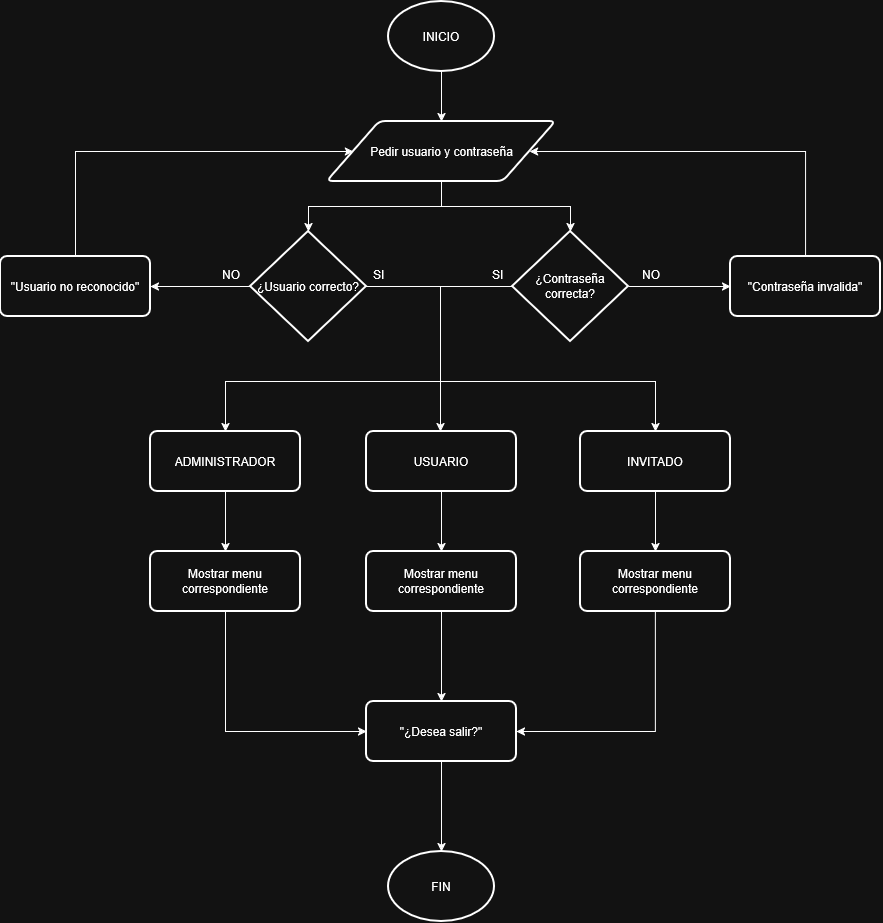

The diagram above was exported from draw.io. Its source (the exported page's mxGraphModel, read from the mxfile embedded in the PNG):
<mxGraphModel dx="2005" dy="626" grid="1" gridSize="10" guides="1" tooltips="1" connect="1" arrows="1" fold="1" page="1" pageScale="1" pageWidth="827" pageHeight="1169" math="0" shadow="0">
  <root>
    <mxCell id="0" />
    <mxCell id="1" parent="0" />
    <mxCell id="gdOgMZl42nUu2mqBfkx0-45" edge="1" parent="1" source="gdOgMZl42nUu2mqBfkx0-1" style="edgeStyle=orthogonalEdgeStyle;rounded=0;orthogonalLoop=1;jettySize=auto;html=1;exitX=0.5;exitY=1;exitDx=0;exitDy=0;exitPerimeter=0;entryX=0.5;entryY=0;entryDx=0;entryDy=0;" target="gdOgMZl42nUu2mqBfkx0-5">
      <mxGeometry relative="1" as="geometry" />
    </mxCell>
    <mxCell id="gdOgMZl42nUu2mqBfkx0-1" parent="1" style="strokeWidth=2;html=1;shape=mxgraph.flowchart.start_1;whiteSpace=wrap;" value="INICIO" vertex="1">
      <mxGeometry height="70" width="106" x="358" y="70" as="geometry" />
    </mxCell>
    <mxCell id="gdOgMZl42nUu2mqBfkx0-5" parent="1" style="shape=parallelogram;html=1;strokeWidth=2;perimeter=parallelogramPerimeter;whiteSpace=wrap;rounded=1;arcSize=12;size=0.23;align=center;" value="Pedir usuario y contraseña" vertex="1">
      <mxGeometry height="60" width="228.75" x="296.62" y="190" as="geometry" />
    </mxCell>
    <mxCell id="mmmTtWAngMu1H-Anzlwl-5" edge="1" parent="1" source="-WXFyzo5p3rJtCdCTCRz-35" style="edgeStyle=orthogonalEdgeStyle;rounded=0;orthogonalLoop=1;jettySize=auto;html=1;exitX=0;exitY=0.5;exitDx=0;exitDy=0;exitPerimeter=0;entryX=1;entryY=0.5;entryDx=0;entryDy=0;" target="mmmTtWAngMu1H-Anzlwl-4">
      <mxGeometry relative="1" as="geometry" />
    </mxCell>
    <mxCell id="mmmTtWAngMu1H-Anzlwl-22" edge="1" parent="1" source="-WXFyzo5p3rJtCdCTCRz-35" style="edgeStyle=orthogonalEdgeStyle;rounded=0;orthogonalLoop=1;jettySize=auto;html=1;exitX=1;exitY=0.5;exitDx=0;exitDy=0;exitPerimeter=0;entryX=0.5;entryY=0;entryDx=0;entryDy=0;" target="mmmTtWAngMu1H-Anzlwl-18">
      <mxGeometry relative="1" as="geometry">
        <Array as="points">
          <mxPoint x="410" y="355" />
          <mxPoint x="410" y="500" />
        </Array>
        <mxPoint x="410" y="354.83333333333337" as="targetPoint" />
      </mxGeometry>
    </mxCell>
    <mxCell id="mmmTtWAngMu1H-Anzlwl-23" edge="1" parent="1" source="-WXFyzo5p3rJtCdCTCRz-35" style="edgeStyle=orthogonalEdgeStyle;rounded=0;orthogonalLoop=1;jettySize=auto;html=1;exitX=1;exitY=0.5;exitDx=0;exitDy=0;exitPerimeter=0;entryX=0.5;entryY=0;entryDx=0;entryDy=0;" target="mmmTtWAngMu1H-Anzlwl-19">
      <mxGeometry relative="1" as="geometry">
        <Array as="points">
          <mxPoint x="410" y="355" />
          <mxPoint x="410" y="450" />
          <mxPoint x="625" y="450" />
        </Array>
      </mxGeometry>
    </mxCell>
    <mxCell id="-WXFyzo5p3rJtCdCTCRz-35" parent="1" style="strokeWidth=2;html=1;shape=mxgraph.flowchart.decision;whiteSpace=wrap;" value="¿Usuario correcto?" vertex="1">
      <mxGeometry height="110" width="116" x="220" y="300" as="geometry" />
    </mxCell>
    <mxCell id="mmmTtWAngMu1H-Anzlwl-27" edge="1" parent="1" source="-WXFyzo5p3rJtCdCTCRz-36" style="edgeStyle=orthogonalEdgeStyle;rounded=0;orthogonalLoop=1;jettySize=auto;html=1;exitX=0.5;exitY=1;exitDx=0;exitDy=0;entryX=0.5;entryY=0;entryDx=0;entryDy=0;" target="mmmTtWAngMu1H-Anzlwl-24">
      <mxGeometry relative="1" as="geometry" />
    </mxCell>
    <mxCell id="-WXFyzo5p3rJtCdCTCRz-36" parent="1" style="rounded=1;whiteSpace=wrap;html=1;absoluteArcSize=1;arcSize=14;strokeWidth=2;" value="ADMINISTRADOR" vertex="1">
      <mxGeometry height="60" width="150" x="120" y="500" as="geometry" />
    </mxCell>
    <mxCell id="kZb-tJtMd-3T-SHCGYH_-23" parent="1" style="strokeWidth=2;html=1;shape=mxgraph.flowchart.start_1;whiteSpace=wrap;" value="FIN" vertex="1">
      <mxGeometry height="70" width="106" x="358" y="920" as="geometry" />
    </mxCell>
    <mxCell id="_XCG1FzxrzQSAFUjEPyO-23" parent="1" style="text;whiteSpace=wrap;html=1;" value="SI" vertex="1">
      <mxGeometry height="40" width="30" x="460" y="330" as="geometry" />
    </mxCell>
    <mxCell id="_XCG1FzxrzQSAFUjEPyO-26" parent="1" style="text;whiteSpace=wrap;html=1;" value="NO" vertex="1">
      <mxGeometry height="40" width="30" x="610" y="330" as="geometry" />
    </mxCell>
    <mxCell id="mmmTtWAngMu1H-Anzlwl-7" edge="1" parent="1" source="mmmTtWAngMu1H-Anzlwl-1" style="edgeStyle=orthogonalEdgeStyle;rounded=0;orthogonalLoop=1;jettySize=auto;html=1;exitX=1;exitY=0.5;exitDx=0;exitDy=0;exitPerimeter=0;entryX=0;entryY=0.5;entryDx=0;entryDy=0;" target="mmmTtWAngMu1H-Anzlwl-2">
      <mxGeometry relative="1" as="geometry" />
    </mxCell>
    <mxCell id="mmmTtWAngMu1H-Anzlwl-21" edge="1" parent="1" source="mmmTtWAngMu1H-Anzlwl-1" style="edgeStyle=orthogonalEdgeStyle;rounded=0;orthogonalLoop=1;jettySize=auto;html=1;exitX=0;exitY=0.5;exitDx=0;exitDy=0;exitPerimeter=0;entryX=0.5;entryY=0;entryDx=0;entryDy=0;" target="-WXFyzo5p3rJtCdCTCRz-36">
      <mxGeometry relative="1" as="geometry">
        <Array as="points">
          <mxPoint x="410" y="355" />
          <mxPoint x="410" y="450" />
          <mxPoint x="195" y="450" />
        </Array>
        <mxPoint x="410" y="420" as="targetPoint" />
      </mxGeometry>
    </mxCell>
    <mxCell id="mmmTtWAngMu1H-Anzlwl-1" parent="1" style="strokeWidth=2;html=1;shape=mxgraph.flowchart.decision;whiteSpace=wrap;" value="¿Contraseña correcta?" vertex="1">
      <mxGeometry height="110" width="116" x="482" y="300" as="geometry" />
    </mxCell>
    <mxCell id="mmmTtWAngMu1H-Anzlwl-16" edge="1" parent="1" source="mmmTtWAngMu1H-Anzlwl-2" style="edgeStyle=orthogonalEdgeStyle;rounded=0;orthogonalLoop=1;jettySize=auto;html=1;exitX=0.5;exitY=0;exitDx=0;exitDy=0;entryX=1;entryY=0.5;entryDx=0;entryDy=0;" target="gdOgMZl42nUu2mqBfkx0-5">
      <mxGeometry relative="1" as="geometry">
        <Array as="points">
          <mxPoint x="775" y="220" />
        </Array>
      </mxGeometry>
    </mxCell>
    <mxCell id="mmmTtWAngMu1H-Anzlwl-2" parent="1" style="rounded=1;whiteSpace=wrap;html=1;absoluteArcSize=1;arcSize=14;strokeWidth=2;" value="&quot;Contraseña invalida&quot;" vertex="1">
      <mxGeometry height="60" width="150" x="700" y="325" as="geometry" />
    </mxCell>
    <mxCell id="mmmTtWAngMu1H-Anzlwl-6" edge="1" parent="1" source="mmmTtWAngMu1H-Anzlwl-4" style="edgeStyle=orthogonalEdgeStyle;rounded=0;orthogonalLoop=1;jettySize=auto;html=1;exitX=0.5;exitY=0;exitDx=0;exitDy=0;entryX=0;entryY=0.5;entryDx=0;entryDy=0;" target="gdOgMZl42nUu2mqBfkx0-5">
      <mxGeometry relative="1" as="geometry">
        <Array as="points">
          <mxPoint x="45" y="220" />
        </Array>
      </mxGeometry>
    </mxCell>
    <mxCell id="mmmTtWAngMu1H-Anzlwl-4" parent="1" style="rounded=1;whiteSpace=wrap;html=1;absoluteArcSize=1;arcSize=14;strokeWidth=2;" value="&quot;Usuario no reconocido&quot;" vertex="1">
      <mxGeometry height="60" width="150" x="-30" y="325" as="geometry" />
    </mxCell>
    <mxCell id="mmmTtWAngMu1H-Anzlwl-9" parent="1" style="text;whiteSpace=wrap;html=1;" value="SI" vertex="1">
      <mxGeometry height="40" width="30" x="341.25" y="330" as="geometry" />
    </mxCell>
    <mxCell id="mmmTtWAngMu1H-Anzlwl-11" parent="1" style="text;whiteSpace=wrap;html=1;" value="NO" vertex="1">
      <mxGeometry height="40" width="30" x="190" y="330" as="geometry" />
    </mxCell>
    <mxCell id="mmmTtWAngMu1H-Anzlwl-15" edge="1" parent="1" source="gdOgMZl42nUu2mqBfkx0-5" style="edgeStyle=orthogonalEdgeStyle;rounded=0;orthogonalLoop=1;jettySize=auto;html=1;exitX=0.5;exitY=1;exitDx=0;exitDy=0;entryX=0.5;entryY=0;entryDx=0;entryDy=0;entryPerimeter=0;" target="-WXFyzo5p3rJtCdCTCRz-35">
      <mxGeometry relative="1" as="geometry" />
    </mxCell>
    <mxCell id="mmmTtWAngMu1H-Anzlwl-17" edge="1" parent="1" source="gdOgMZl42nUu2mqBfkx0-5" style="edgeStyle=orthogonalEdgeStyle;rounded=0;orthogonalLoop=1;jettySize=auto;html=1;exitX=0.5;exitY=1;exitDx=0;exitDy=0;entryX=0.5;entryY=0;entryDx=0;entryDy=0;entryPerimeter=0;" target="mmmTtWAngMu1H-Anzlwl-1">
      <mxGeometry relative="1" as="geometry" />
    </mxCell>
    <mxCell id="mmmTtWAngMu1H-Anzlwl-28" edge="1" parent="1" source="mmmTtWAngMu1H-Anzlwl-18" style="edgeStyle=orthogonalEdgeStyle;rounded=0;orthogonalLoop=1;jettySize=auto;html=1;exitX=0.5;exitY=1;exitDx=0;exitDy=0;entryX=0.5;entryY=0;entryDx=0;entryDy=0;" target="mmmTtWAngMu1H-Anzlwl-25">
      <mxGeometry relative="1" as="geometry" />
    </mxCell>
    <mxCell id="mmmTtWAngMu1H-Anzlwl-18" parent="1" style="rounded=1;whiteSpace=wrap;html=1;absoluteArcSize=1;arcSize=14;strokeWidth=2;" value="USUARIO" vertex="1">
      <mxGeometry height="60" width="150" x="336" y="500" as="geometry" />
    </mxCell>
    <mxCell id="mmmTtWAngMu1H-Anzlwl-29" edge="1" parent="1" source="mmmTtWAngMu1H-Anzlwl-19" style="edgeStyle=orthogonalEdgeStyle;rounded=0;orthogonalLoop=1;jettySize=auto;html=1;exitX=0.5;exitY=1;exitDx=0;exitDy=0;entryX=0.5;entryY=0;entryDx=0;entryDy=0;" target="mmmTtWAngMu1H-Anzlwl-26">
      <mxGeometry relative="1" as="geometry" />
    </mxCell>
    <mxCell id="mmmTtWAngMu1H-Anzlwl-19" parent="1" style="rounded=1;whiteSpace=wrap;html=1;absoluteArcSize=1;arcSize=14;strokeWidth=2;" value="INVITADO" vertex="1">
      <mxGeometry height="60" width="150" x="550" y="500" as="geometry" />
    </mxCell>
    <mxCell id="mmmTtWAngMu1H-Anzlwl-31" edge="1" parent="1" source="mmmTtWAngMu1H-Anzlwl-24" style="edgeStyle=orthogonalEdgeStyle;rounded=0;orthogonalLoop=1;jettySize=auto;html=1;exitX=0.5;exitY=1;exitDx=0;exitDy=0;entryX=0;entryY=0.5;entryDx=0;entryDy=0;" target="mmmTtWAngMu1H-Anzlwl-30">
      <mxGeometry relative="1" as="geometry" />
    </mxCell>
    <mxCell id="mmmTtWAngMu1H-Anzlwl-24" parent="1" style="rounded=1;whiteSpace=wrap;html=1;absoluteArcSize=1;arcSize=14;strokeWidth=2;" value="Mostrar menu correspondiente" vertex="1">
      <mxGeometry height="60" width="150" x="120" y="620" as="geometry" />
    </mxCell>
    <mxCell id="mmmTtWAngMu1H-Anzlwl-32" edge="1" parent="1" source="mmmTtWAngMu1H-Anzlwl-25" style="edgeStyle=orthogonalEdgeStyle;rounded=0;orthogonalLoop=1;jettySize=auto;html=1;exitX=0.5;exitY=1;exitDx=0;exitDy=0;entryX=0.5;entryY=0;entryDx=0;entryDy=0;" target="mmmTtWAngMu1H-Anzlwl-30">
      <mxGeometry relative="1" as="geometry" />
    </mxCell>
    <mxCell id="mmmTtWAngMu1H-Anzlwl-25" parent="1" style="rounded=1;whiteSpace=wrap;html=1;absoluteArcSize=1;arcSize=14;strokeWidth=2;" value="Mostrar menu correspondiente" vertex="1">
      <mxGeometry height="60" width="150" x="336" y="620" as="geometry" />
    </mxCell>
    <mxCell id="mmmTtWAngMu1H-Anzlwl-33" edge="1" parent="1" source="mmmTtWAngMu1H-Anzlwl-26" style="edgeStyle=orthogonalEdgeStyle;rounded=0;orthogonalLoop=1;jettySize=auto;html=1;exitX=0.5;exitY=1;exitDx=0;exitDy=0;entryX=1;entryY=0.5;entryDx=0;entryDy=0;" target="mmmTtWAngMu1H-Anzlwl-30">
      <mxGeometry relative="1" as="geometry" />
    </mxCell>
    <mxCell id="mmmTtWAngMu1H-Anzlwl-26" parent="1" style="rounded=1;whiteSpace=wrap;html=1;absoluteArcSize=1;arcSize=14;strokeWidth=2;" value="Mostrar menu correspondiente" vertex="1">
      <mxGeometry height="60" width="150" x="550" y="620" as="geometry" />
    </mxCell>
    <mxCell id="mmmTtWAngMu1H-Anzlwl-30" parent="1" style="rounded=1;whiteSpace=wrap;html=1;absoluteArcSize=1;arcSize=14;strokeWidth=2;" value="&quot;¿Desea salir?&quot;" vertex="1">
      <mxGeometry height="60" width="150" x="336" y="770" as="geometry" />
    </mxCell>
    <mxCell id="mmmTtWAngMu1H-Anzlwl-34" edge="1" parent="1" source="mmmTtWAngMu1H-Anzlwl-30" style="edgeStyle=orthogonalEdgeStyle;rounded=0;orthogonalLoop=1;jettySize=auto;html=1;exitX=0.5;exitY=1;exitDx=0;exitDy=0;entryX=0.5;entryY=0;entryDx=0;entryDy=0;entryPerimeter=0;" target="kZb-tJtMd-3T-SHCGYH_-23">
      <mxGeometry relative="1" as="geometry" />
    </mxCell>
  </root>
</mxGraphModel>